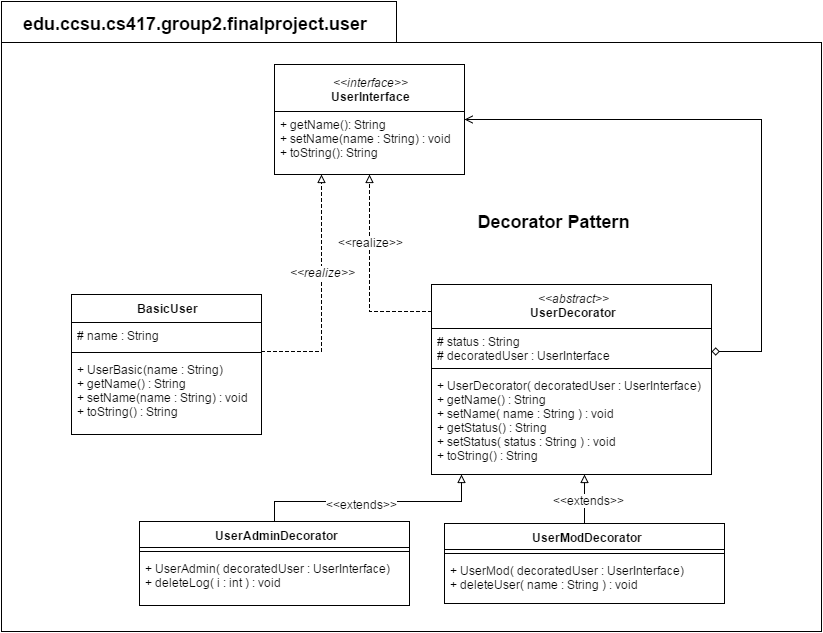

The diagram above was exported from draw.io. Its source (the exported page's mxGraphModel, read from the mxfile embedded in the PNG):
<mxGraphModel dx="1331" dy="579" grid="1" gridSize="10" guides="1" tooltips="1" connect="1" arrows="1" fold="1" page="1" pageScale="1" pageWidth="1100" pageHeight="850" math="0" shadow="0">
  <root>
    <mxCell id="0" />
    <mxCell id="1" parent="0" />
    <mxCell id="4828d9d7b0bf6640-2" value="" style="shape=folder;fontStyle=1;spacingTop=10;tabWidth=395;tabHeight=41;tabPosition=left;html=1;align=center;" vertex="1" parent="1">
      <mxGeometry x="150" y="110" width="820" height="630" as="geometry" />
    </mxCell>
    <mxCell id="58c0ebf489865538-1" value="&lt;div&gt;&lt;i&gt;&amp;lt;&amp;lt;interface&amp;gt;&amp;gt;&lt;/i&gt;&lt;/div&gt;&lt;b&gt;UserInterface&lt;/b&gt;" style="swimlane;html=1;fontStyle=0;childLayout=stackLayout;horizontal=1;startSize=47;fillColor=none;horizontalStack=0;resizeParent=1;resizeLast=0;collapsible=1;marginBottom=0;swimlaneFillColor=#ffffff;" vertex="1" parent="1">
      <mxGeometry x="423" y="173" width="190" height="110" as="geometry" />
    </mxCell>
    <mxCell id="58c0ebf489865538-2" value="+ getName(): String&lt;div&gt;+ setName(name : String) : void&lt;br&gt;&lt;/div&gt;&lt;div&gt;+ toString(): String&lt;br&gt;&lt;/div&gt;" style="text;html=1;strokeColor=none;fillColor=none;align=left;verticalAlign=top;spacingLeft=4;spacingRight=4;whiteSpace=wrap;overflow=hidden;rotatable=0;points=[[0,0.5],[1,0.5]];portConstraint=eastwest;" vertex="1" parent="58c0ebf489865538-1">
      <mxGeometry y="47" width="190" height="63" as="geometry" />
    </mxCell>
    <mxCell id="58c0ebf489865538-29" style="edgeStyle=orthogonalEdgeStyle;rounded=0;html=1;startArrow=none;startFill=0;endArrow=block;endFill=0;jettySize=auto;orthogonalLoop=1;strokeWidth=1;dashed=1;" edge="1" parent="1" source="58c0ebf489865538-5" target="58c0ebf489865538-2">
      <mxGeometry relative="1" as="geometry">
        <mxPoint x="640" y="330" as="targetPoint" />
        <Array as="points">
          <mxPoint x="518" y="420" />
        </Array>
      </mxGeometry>
    </mxCell>
    <mxCell id="5f690a25403cd609-1" value="&amp;lt;&amp;lt;realize&amp;gt;&amp;gt;" style="text;html=1;resizable=0;points=[];align=center;verticalAlign=middle;labelBackgroundColor=#ffffff;" vertex="1" connectable="0" parent="58c0ebf489865538-29">
      <mxGeometry x="-0.2926" y="3" relative="1" as="geometry">
        <mxPoint x="3" y="-62" as="offset" />
      </mxGeometry>
    </mxCell>
    <mxCell id="58c0ebf489865538-5" value="&lt;div&gt;&lt;span style=&quot;font-weight: normal&quot;&gt;&lt;i&gt;&amp;lt;&amp;lt;abstract&amp;gt;&amp;gt;&lt;/i&gt;&lt;/span&gt;&lt;/div&gt;UserDecorator" style="swimlane;html=1;fontStyle=1;align=center;verticalAlign=top;childLayout=stackLayout;horizontal=1;startSize=44;horizontalStack=0;resizeParent=1;resizeLast=0;collapsible=1;marginBottom=0;swimlaneFillColor=#ffffff;" vertex="1" parent="1">
      <mxGeometry x="580" y="393" width="280" height="190" as="geometry" />
    </mxCell>
    <mxCell id="58c0ebf489865538-6" value="# status : String&lt;div&gt;# decoratedUser : UserInterface&lt;/div&gt;" style="text;html=1;strokeColor=none;fillColor=none;align=left;verticalAlign=top;spacingLeft=4;spacingRight=4;whiteSpace=wrap;overflow=hidden;rotatable=0;points=[[0,0.5],[1,0.5]];portConstraint=eastwest;" vertex="1" parent="58c0ebf489865538-5">
      <mxGeometry y="44" width="280" height="36" as="geometry" />
    </mxCell>
    <mxCell id="58c0ebf489865538-7" value="" style="line;html=1;strokeWidth=1;fillColor=none;align=left;verticalAlign=middle;spacingTop=-1;spacingLeft=3;spacingRight=3;rotatable=0;labelPosition=right;points=[];portConstraint=eastwest;" vertex="1" parent="58c0ebf489865538-5">
      <mxGeometry y="80" width="280" height="8" as="geometry" />
    </mxCell>
    <mxCell id="58c0ebf489865538-8" value="+ UserDecorator( decoratedUser : UserInterface)&lt;div&gt;+ getName() : String&amp;nbsp;&lt;/div&gt;&lt;div&gt;+ setName( name : String ) : void&amp;nbsp;&lt;/div&gt;&lt;div&gt;+ getStatus() : String&amp;nbsp;&lt;/div&gt;&lt;div&gt;+ setStatus( status : String ) : void&lt;/div&gt;&lt;div&gt;+ toString() : String&lt;/div&gt;" style="text;html=1;strokeColor=none;fillColor=none;align=left;verticalAlign=top;spacingLeft=4;spacingRight=4;whiteSpace=wrap;overflow=hidden;rotatable=0;points=[[0,0.5],[1,0.5]];portConstraint=eastwest;" vertex="1" parent="58c0ebf489865538-5">
      <mxGeometry y="88" width="280" height="92" as="geometry" />
    </mxCell>
    <mxCell id="58c0ebf489865538-31" style="edgeStyle=orthogonalEdgeStyle;rounded=0;html=1;startArrow=none;startFill=0;endArrow=block;endFill=0;jettySize=auto;orthogonalLoop=1;strokeWidth=1;" edge="1" parent="1" source="58c0ebf489865538-13" target="58c0ebf489865538-5">
      <mxGeometry relative="1" as="geometry">
        <mxPoint x="630" y="590" as="targetPoint" />
        <Array as="points">
          <mxPoint x="720" y="670" />
          <mxPoint x="720" y="670" />
        </Array>
      </mxGeometry>
    </mxCell>
    <mxCell id="7213cb694c26bcbe-4" value="&amp;lt;&amp;lt;extends&amp;gt;&amp;gt;" style="text;html=1;resizable=0;points=[];align=center;verticalAlign=middle;labelBackgroundColor=#ffffff;" vertex="1" connectable="0" parent="58c0ebf489865538-31">
      <mxGeometry x="-0.0204" y="-4" relative="1" as="geometry">
        <mxPoint as="offset" />
      </mxGeometry>
    </mxCell>
    <mxCell id="58c0ebf489865538-13" value="UserModDecorator" style="swimlane;html=1;fontStyle=1;align=center;verticalAlign=top;childLayout=stackLayout;horizontal=1;startSize=26;horizontalStack=0;resizeParent=1;resizeLast=0;collapsible=1;marginBottom=0;swimlaneFillColor=#ffffff;" vertex="1" parent="1">
      <mxGeometry x="593" y="632" width="280" height="80" as="geometry" />
    </mxCell>
    <mxCell id="58c0ebf489865538-15" value="" style="line;html=1;strokeWidth=1;fillColor=none;align=left;verticalAlign=middle;spacingTop=-1;spacingLeft=3;spacingRight=3;rotatable=0;labelPosition=right;points=[];portConstraint=eastwest;" vertex="1" parent="58c0ebf489865538-13">
      <mxGeometry y="26" width="280" height="8" as="geometry" />
    </mxCell>
    <mxCell id="58c0ebf489865538-16" value="+ UserMod( decoratedUser : UserInterface)&lt;div&gt;+ deleteUser( name : String ) : void&lt;/div&gt;" style="text;html=1;strokeColor=none;fillColor=none;align=left;verticalAlign=top;spacingLeft=4;spacingRight=4;whiteSpace=wrap;overflow=hidden;rotatable=0;points=[[0,0.5],[1,0.5]];portConstraint=eastwest;" vertex="1" parent="58c0ebf489865538-13">
      <mxGeometry y="34" width="280" height="46" as="geometry" />
    </mxCell>
    <mxCell id="58c0ebf489865538-30" style="edgeStyle=orthogonalEdgeStyle;rounded=0;html=1;startArrow=none;startFill=0;endArrow=block;endFill=0;jettySize=auto;orthogonalLoop=1;strokeWidth=1;" edge="1" parent="1" source="58c0ebf489865538-17" target="58c0ebf489865538-5">
      <mxGeometry relative="1" as="geometry">
        <mxPoint x="480" y="593" as="targetPoint" />
        <Array as="points">
          <mxPoint x="423" y="610" />
          <mxPoint x="610" y="610" />
        </Array>
      </mxGeometry>
    </mxCell>
    <mxCell id="7213cb694c26bcbe-3" value="&amp;lt;&amp;lt;extends&amp;gt;&amp;gt;" style="text;html=1;resizable=0;points=[];align=center;verticalAlign=middle;labelBackgroundColor=#ffffff;" vertex="1" connectable="0" parent="58c0ebf489865538-30">
      <mxGeometry x="-0.0855" y="-2" relative="1" as="geometry">
        <mxPoint as="offset" />
      </mxGeometry>
    </mxCell>
    <mxCell id="58c0ebf489865538-17" value="UserAdminDecorator" style="swimlane;html=1;fontStyle=1;align=center;verticalAlign=top;childLayout=stackLayout;horizontal=1;startSize=26;horizontalStack=0;resizeParent=1;resizeLast=0;collapsible=1;marginBottom=0;swimlaneFillColor=#ffffff;" vertex="1" parent="1">
      <mxGeometry x="288" y="630" width="270" height="84" as="geometry" />
    </mxCell>
    <mxCell id="58c0ebf489865538-19" value="" style="line;html=1;strokeWidth=1;fillColor=none;align=left;verticalAlign=middle;spacingTop=-1;spacingLeft=3;spacingRight=3;rotatable=0;labelPosition=right;points=[];portConstraint=eastwest;" vertex="1" parent="58c0ebf489865538-17">
      <mxGeometry y="26" width="270" height="8" as="geometry" />
    </mxCell>
    <mxCell id="58c0ebf489865538-20" value="+ UserAdmin( decoratedUser : UserInterface)&lt;div&gt;+ deleteLog( i : int ) : void&lt;/div&gt;" style="text;html=1;strokeColor=none;fillColor=none;align=left;verticalAlign=top;spacingLeft=4;spacingRight=4;whiteSpace=wrap;overflow=hidden;rotatable=0;points=[[0,0.5],[1,0.5]];portConstraint=eastwest;" vertex="1" parent="58c0ebf489865538-17">
      <mxGeometry y="34" width="270" height="46" as="geometry" />
    </mxCell>
    <mxCell id="58c0ebf489865538-22" value="BasicUser" style="swimlane;html=1;fontStyle=1;align=center;verticalAlign=top;childLayout=stackLayout;horizontal=1;startSize=28;horizontalStack=0;resizeParent=1;resizeLast=0;collapsible=1;marginBottom=0;swimlaneFillColor=#ffffff;" vertex="1" parent="1">
      <mxGeometry x="220" y="403" width="190" height="140" as="geometry">
        <mxRectangle x="230" y="200" width="100" height="26" as="alternateBounds" />
      </mxGeometry>
    </mxCell>
    <mxCell id="58c0ebf489865538-23" value="# name : String" style="text;html=1;strokeColor=none;fillColor=none;align=left;verticalAlign=top;spacingLeft=4;spacingRight=4;whiteSpace=wrap;overflow=hidden;rotatable=0;points=[[0,0.5],[1,0.5]];portConstraint=eastwest;" vertex="1" parent="58c0ebf489865538-22">
      <mxGeometry y="28" width="190" height="26" as="geometry" />
    </mxCell>
    <mxCell id="58c0ebf489865538-24" value="" style="line;html=1;strokeWidth=1;fillColor=none;align=left;verticalAlign=middle;spacingTop=-1;spacingLeft=3;spacingRight=3;rotatable=0;labelPosition=right;points=[];portConstraint=eastwest;" vertex="1" parent="58c0ebf489865538-22">
      <mxGeometry y="54" width="190" height="8" as="geometry" />
    </mxCell>
    <mxCell id="58c0ebf489865538-25" value="&lt;div&gt;+ UserBasic(name : String)&amp;nbsp;&lt;br&gt;&lt;/div&gt;+ getName() : String&lt;div&gt;+ setName(name : String) : void&lt;/div&gt;&lt;div&gt;+ toString() : String&lt;/div&gt;" style="text;html=1;strokeColor=none;fillColor=none;align=left;verticalAlign=top;spacingLeft=4;spacingRight=4;whiteSpace=wrap;overflow=hidden;rotatable=0;points=[[0,0.5],[1,0.5]];portConstraint=eastwest;" vertex="1" parent="58c0ebf489865538-22">
      <mxGeometry y="62" width="190" height="63" as="geometry" />
    </mxCell>
    <mxCell id="58c0ebf489865538-27" style="edgeStyle=orthogonalEdgeStyle;rounded=0;html=1;startArrow=none;startFill=0;endArrow=block;endFill=0;jettySize=auto;orthogonalLoop=1;strokeWidth=1;dashed=1;" edge="1" parent="1" source="58c0ebf489865538-22" target="58c0ebf489865538-1">
      <mxGeometry relative="1" as="geometry">
        <mxPoint x="230" y="140" as="targetPoint" />
        <Array as="points">
          <mxPoint x="470" y="460" />
        </Array>
      </mxGeometry>
    </mxCell>
    <mxCell id="58c0ebf489865538-28" value="&lt;i&gt;&amp;lt;&amp;lt;realize&amp;gt;&amp;gt;&lt;/i&gt;" style="text;html=1;resizable=0;points=[];align=center;verticalAlign=middle;labelBackgroundColor=#ffffff;" vertex="1" connectable="0" parent="58c0ebf489865538-27">
      <mxGeometry x="-0.0667" y="-3" relative="1" as="geometry">
        <mxPoint x="-3" y="-29" as="offset" />
      </mxGeometry>
    </mxCell>
    <mxCell id="25d1f295473c9348-1" style="edgeStyle=orthogonalEdgeStyle;rounded=0;html=1;startArrow=diamond;startFill=0;endArrow=open;endFill=0;jettySize=auto;orthogonalLoop=1;strokeWidth=1;" edge="1" parent="1" source="58c0ebf489865538-5" target="58c0ebf489865538-1">
      <mxGeometry relative="1" as="geometry">
        <Array as="points">
          <mxPoint x="910" y="460" />
          <mxPoint x="910" y="228" />
        </Array>
      </mxGeometry>
    </mxCell>
    <mxCell id="4828d9d7b0bf6640-3" value="&lt;b&gt;&lt;font style=&quot;font-size: 18px&quot;&gt;edu.ccsu.cs417.group2.finalproject.user&lt;/font&gt;&lt;/b&gt;" style="text;html=1;resizable=0;points=[];autosize=1;align=left;verticalAlign=top;spacingTop=-4;" vertex="1" parent="1">
      <mxGeometry x="170" y="120" width="370" height="20" as="geometry" />
    </mxCell>
    <mxCell id="7213cb694c26bcbe-2" value="&lt;b&gt;&lt;font style=&quot;font-size: 18px&quot;&gt;Decorator Pattern&lt;/font&gt;&lt;/b&gt;" style="text;html=1;strokeColor=none;fillColor=none;align=center;verticalAlign=middle;whiteSpace=wrap;" vertex="1" parent="1">
      <mxGeometry x="613" y="320" width="177" height="20" as="geometry" />
    </mxCell>
  </root>
</mxGraphModel>